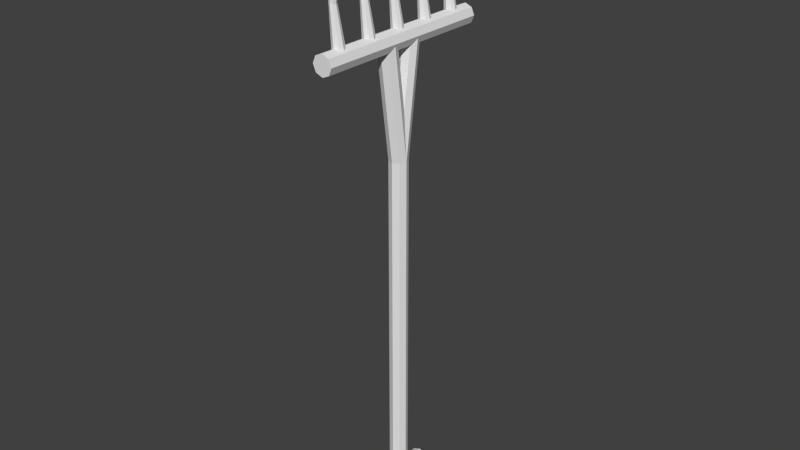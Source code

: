 # Source: Model_Source.blend  (saved by Blender 2.75.0; exported with 4.5.12 LTS)
import bpy
from mathutils import Matrix  # noqa: F401  (used for matrix-valued properties, if any)

bpy.ops.wm.read_factory_settings(use_empty=True)
scene = bpy.context.scene
scene.name = 'Scene'

# ---- collections
col_collection_1 = bpy.data.collections.new('Collection 1'); scene.collection.children.link(col_collection_1)
col_collection_2 = bpy.data.collections.new('Collection 2'); scene.collection.children.link(col_collection_2)
col_collection_2.hide_render = True
col_collection_2.hide_viewport = True
col_collection_3 = bpy.data.collections.new('Collection 3'); scene.collection.children.link(col_collection_3)
col_collection_3.hide_render = True
col_collection_3.hide_viewport = True

# ---- world
world_world = bpy.data.worlds.new('World'); scene.world = world_world
world_world.color = (0.05088, 0.05088, 0.05088)
world_world.use_sun_shadow = False
world_world.sun_shadow_jitter_overblur = 0.0
world_world.cycles.sampling_method = 'MANUAL'
world_world.cycles.sample_map_resolution = 256

# ---- meshes
me_cylinder = bpy.data.meshes.new('Cylinder')
me_cylinder.from_pydata([(0.0, 0.03, -0.73), (0.0, 0.03, 0.43), (0.02121, 0.02121, -0.73), (0.02121, 0.02121, 0.43), (0.03, -1.311e-09, -0.73), (0.03, -1.311e-09, 0.43), (0.02121, -0.02121, -0.73), (0.02121, -0.02121, 0.43), (-2.623e-09, -0.03, -0.73), (-2.623e-09, -0.03, 0.43), (-0.02121, -0.02121, -0.73), (-0.02121, -0.02121, 0.43), (-0.03, 3.577e-10, -0.73), (-0.03, 3.577e-10, 0.43), (-0.02121, 0.02121, -0.73), (-0.02121, 0.02121, 0.43), (-7.318e-10, 0.1122, -0.6963), (-7.318e-10, -0.1122, -0.6963), (0.0238, 0.1122, -0.7062), (0.0238, -0.1122, -0.7062), (0.03366, 0.1122, -0.73), (0.03366, -0.1122, -0.73), (0.0238, 0.1122, -0.7538), (0.0238, -0.1122, -0.7538), (-3.674e-09, 0.1122, -0.7637), (-3.674e-09, -0.1122, -0.7637), (-0.0238, 0.1122, -0.7538), (-0.0238, -0.1122, -0.7538), (-0.03366, 0.1122, -0.73), (-0.03366, -0.1122, -0.73), (-0.0238, 0.1122, -0.7062), (-0.0238, -0.1122, -0.7062), (0.0, -0.02, 0.8), (0.02121, -0.02879, 0.8), (0.03, -0.05, 0.8), (0.02121, -0.07121, 0.8), (-2.623e-09, -0.08, 0.8), (-0.02121, -0.07121, 0.8), (-0.03, -0.05, 0.8), (-0.02121, -0.02879, 0.8), (0.0, 0.08, 0.8), (0.02121, 0.07121, 0.8), (0.03, 0.05, 0.8), (0.02121, 0.02879, 0.8), (-2.623e-09, 0.02, 0.8), (-0.02121, 0.02879, 0.8), (-0.03, 0.05, 0.8), (-0.02121, 0.07121, 0.8), (6.705e-11, 0.308, 0.833), (6.705e-11, -0.308, 0.833), (0.02333, 0.308, 0.8233), (0.02333, -0.308, 0.8233), (0.033, 0.308, 0.8), (0.033, -0.308, 0.8), (0.02333, 0.308, 0.7767), (0.02333, -0.308, 0.7767), (-2.818e-09, 0.308, 0.767), (-2.818e-09, -0.308, 0.767), (-0.02333, 0.308, 0.7767), (-0.02333, -0.308, 0.7767), (-0.033, 0.308, 0.8), (-0.033, -0.308, 0.8), (-0.02333, 0.308, 0.8233), (-0.02333, -0.308, 0.8233), (-6.706e-11, -0.219, 0.8), (0.05, -0.2391, 1.2), (0.01485, -0.2252, 0.8), (0.05064, -0.2394, 1.2), (0.021, -0.24, 0.8), (0.0509, -0.24, 1.2), (0.01485, -0.2548, 0.8), (0.05064, -0.2406, 1.2), (-1.903e-09, -0.261, 0.8), (0.05, -0.2409, 1.2), (-0.01485, -0.2548, 0.8), (0.04936, -0.2406, 1.2), (-0.021, -0.24, 0.8), (0.0491, -0.24, 1.2), (-0.01485, -0.2252, 0.8), (0.04936, -0.2394, 1.2), (-6.706e-11, -0.099, 0.8), (0.05, -0.1191, 1.2), (0.01485, -0.1052, 0.8), (0.05064, -0.1194, 1.2), (0.021, -0.12, 0.8), (0.0509, -0.12, 1.2), (0.01485, -0.1348, 0.8), (0.05064, -0.1206, 1.2), (-1.903e-09, -0.141, 0.8), (0.05, -0.1209, 1.2), (-0.01485, -0.1348, 0.8), (0.04936, -0.1206, 1.2), (-0.021, -0.12, 0.8), (0.0491, -0.12, 1.2), (-0.01485, -0.1052, 0.8), (0.04936, -0.1194, 1.2), (-6.706e-11, 0.021, 0.8), (0.05, 0.0009, 1.2), (0.01485, 0.01485, 0.8), (0.05064, 0.0006364, 1.2), (0.021, -1.252e-08, 0.8), (0.0509, -3.909e-08, 1.2), (0.01485, -0.01485, 0.8), (0.05064, -0.0006364, 1.2), (-1.903e-09, -0.021, 0.8), (0.05, -0.0009, 1.2), (-0.01485, -0.01485, 0.8), (0.04936, -0.0006364, 1.2), (-0.021, -1.252e-08, 0.8), (0.0491, -3.909e-08, 1.2), (-0.01485, 0.01485, 0.8), (0.04936, 0.0006364, 1.2), (-6.706e-11, 0.141, 0.8), (0.05, 0.1209, 1.2), (0.01485, 0.1348, 0.8), (0.05064, 0.1206, 1.2), (0.021, 0.12, 0.8), (0.0509, 0.12, 1.2), (0.01485, 0.1052, 0.8), (0.05064, 0.1194, 1.2), (-1.903e-09, 0.099, 0.8), (0.05, 0.1191, 1.2), (-0.01485, 0.1052, 0.8), (0.04936, 0.1194, 1.2), (-0.021, 0.12, 0.8), (0.0491, 0.12, 1.2), (-0.01485, 0.1348, 0.8), (0.04936, 0.1206, 1.2), (-6.706e-11, 0.261, 0.8), (0.05, 0.2409, 1.2), (0.01485, 0.2548, 0.8), (0.05064, 0.2406, 1.2), (0.021, 0.24, 0.8), (0.0509, 0.24, 1.2), (0.01485, 0.2252, 0.8), (0.05064, 0.2394, 1.2), (-1.903e-09, 0.219, 0.8), (0.05, 0.2391, 1.2), (-0.01485, 0.2252, 0.8), (0.04936, 0.2394, 1.2), (-0.021, 0.24, 0.8), (0.0491, 0.24, 1.2), (-0.01485, 0.2548, 0.8), (0.04936, 0.2406, 1.2), (-0.008724, 0.12, 0.9459), (-0.03128, -2.325e-08, 0.9541), (-0.02, -0.132, 0.95), (-0.008724, -0.24, 0.9459), (-0.01203, 0.2315, 0.9471), (-0.02797, 0.1285, 0.9529), (-0.01203, 0.1285, 0.9471), (-0.02797, -0.008485, 0.9529), (-0.01203, -0.1285, 0.9471), (-0.02797, -0.2315, 0.9529), (-0.01203, -0.2315, 0.9471), (-0.02, 0.012, 0.95), (-0.008724, 0.24, 0.9459), (-0.03128, 0.12, 0.9541), (-0.02, -0.012, 0.95), (-0.008724, -0.12, 0.9459), (-0.03128, -0.24, 0.9541), (-0.02797, 0.2485, 0.9529), (-0.01203, 0.2485, 0.9471), (-0.02797, 0.1115, 0.9529), (-0.01203, -0.008485, 0.9471), (-0.02797, -0.1115, 0.9529), (-0.01203, -0.1115, 0.9471), (-0.02797, -0.2485, 0.9529), (-0.02, 0.132, 0.95), (-0.02, -0.228, 0.95), (-0.03128, 0.24, 0.9541), (-0.02, 0.108, 0.95), (-0.008724, -2.325e-08, 0.9459), (-0.03128, -0.12, 0.9541), (-0.02, -0.252, 0.95), (-0.02797, 0.2315, 0.9529), (-0.01203, 0.1115, 0.9471), (-0.02797, 0.008485, 0.9529), (-0.01203, 0.008485, 0.9471), (-0.02, 0.252, 0.95), (-0.01203, -0.2485, 0.9471), (-0.02, -0.108, 0.95), (-0.02797, -0.1285, 0.9529), (-0.02, 0.228, 0.95), (0.005418, -3.159e-08, 1.064), (-0.005361, -0.2453, 1.075), (0.003516, 0.2455, 1.066), (-0.007138, 0.12, 1.077), (0.003516, -0.1255, 1.066), (-0.0009845, 0.2324, 1.071), (0.005418, -0.24, 1.064), (0.003516, 0.005483, 1.066), (-0.007138, -0.12, 1.077), (-0.005361, 0.1147, 1.075), (-0.0009845, -0.007648, 1.071), (-0.0009845, 0.2476, 1.071), (-0.005361, -0.2347, 1.075), (-0.0009845, -0.1124, 1.071), (0.003516, 0.2345, 1.066), (-0.0009845, -0.2476, 1.071), (0.003516, -0.005483, 1.066), (0.005418, -0.12, 1.064), (0.003516, -0.2345, 1.066), (-0.005361, 0.1253, 1.075), (0.003516, -0.2455, 1.066), (0.005418, 0.12, 1.064), (-0.005361, 0.2347, 1.075), (-0.007138, 0.24, 1.077), (-0.0009845, 0.1276, 1.071), (-0.007138, -0.24, 1.077), (-0.005361, -0.1147, 1.075), (-0.0009845, -0.2324, 1.071), (0.003516, 0.1255, 1.066), (-0.007138, -3.219e-08, 1.077), (0.003516, 0.1145, 1.066), (-0.0009845, 0.1124, 1.071), (0.003516, -0.1145, 1.066), (-0.005361, 0.2453, 1.075), (0.005418, 0.24, 1.064), (-0.005361, -0.005334, 1.075), (-0.005361, -0.1253, 1.075), (-0.0009845, -0.1276, 1.071), (-0.005361, 0.005334, 1.075), (-0.0009845, 0.007648, 1.071)], [], [(0, 1, 3, 2), (2, 3, 5, 4), (4, 5, 7, 6), (6, 7, 9, 8), (8, 9, 11, 10), (10, 11, 13, 12), (5, 3, 33, 34), (14, 15, 1, 0), (12, 13, 15, 14), (16, 17, 19, 18), (18, 19, 21, 20), (20, 21, 23, 22), (22, 23, 25, 24), (24, 25, 27, 26), (26, 27, 29, 28), (19, 17, 31, 29, 27, 25, 23, 21), (30, 31, 17, 16), (28, 29, 31, 30), (16, 18, 20, 22, 24, 26, 28, 30), (11, 9, 36, 37), (1, 15, 39, 32), (3, 1, 32, 33), (7, 5, 34, 35), (13, 11, 37, 38), (9, 7, 35, 36), (15, 13, 38, 39), (3, 41, 42, 5), (9, 44, 45, 11), (15, 47, 40, 1), (1, 40, 41, 3), (5, 42, 43, 7), (11, 45, 46, 13), (7, 43, 44, 9), (13, 46, 47, 15), (48, 49, 51, 50), (50, 51, 53, 52), (52, 53, 55, 54), (54, 55, 57, 56), (56, 57, 59, 58), (58, 59, 61, 60), (62, 63, 49, 48), (60, 61, 63, 62), (51, 49, 63, 61, 59, 57, 55, 53), (48, 50, 52, 54, 56, 58, 60, 62), (211, 65, 67, 202), (202, 67, 69, 190), (68, 147, 180, 70), (70, 180, 174, 72), (72, 174, 167, 74), (74, 167, 160, 76), (196, 79, 65, 211), (209, 77, 79, 196), (197, 81, 83, 216), (216, 83, 85, 201), (84, 159, 152, 86), (86, 152, 146, 88), (88, 146, 182, 90), (90, 182, 173, 92), (210, 95, 81, 197), (192, 93, 95, 210), (223, 97, 99, 191), (191, 99, 101, 184), (100, 172, 164, 102), (102, 164, 158, 104), (104, 158, 151, 106), (106, 151, 145, 108), (222, 111, 97, 223), (213, 109, 111, 222), (208, 113, 115, 212), (212, 115, 117, 205), (116, 144, 176, 118), (118, 176, 171, 120), (120, 171, 163, 122), (122, 163, 157, 124), (203, 127, 113, 208), (187, 125, 127, 203), (195, 129, 131, 186), (186, 131, 133, 218), (132, 156, 148, 134), (134, 148, 183, 136), (136, 183, 175, 138), (138, 175, 170, 140), (217, 143, 129, 195), (207, 141, 143, 217), (148, 198, 189, 183), (163, 193, 187, 157), (108, 145, 177, 110), (96, 155, 178, 98), (159, 201, 188, 152), (174, 199, 185, 167), (130, 162, 156, 132), (176, 214, 215, 171), (151, 219, 213, 145), (92, 173, 165, 94), (80, 181, 166, 82), (147, 190, 204, 180), (142, 161, 179, 128), (114, 150, 144, 116), (164, 200, 194, 158), (182, 220, 192, 173), (76, 160, 153, 78), (64, 169, 154, 66), (183, 189, 206, 175), (126, 149, 168, 112), (98, 178, 172, 100), (152, 188, 221, 146), (167, 185, 209, 160), (156, 218, 198, 148), (171, 215, 193, 163), (110, 177, 155, 96), (82, 166, 159, 84), (180, 204, 199, 174), (140, 170, 161, 142), (128, 179, 162, 130), (144, 205, 214, 176), (158, 194, 219, 151), (94, 165, 181, 80), (66, 154, 147, 68), (175, 206, 207, 170), (124, 157, 149, 126), (112, 168, 150, 114), (172, 184, 200, 164), (146, 221, 220, 182), (78, 153, 169, 64), (67, 65, 79, 77, 75, 73, 71, 69), (83, 81, 95, 93, 91, 89, 87, 85), (99, 97, 111, 109, 107, 105, 103, 101), (115, 113, 127, 125, 123, 121, 119, 117), (131, 129, 143, 141, 139, 137, 135, 133), (179, 195, 186, 162), (161, 217, 195, 179), (201, 85, 87, 188), (185, 75, 77, 209), (154, 202, 190, 147), (160, 209, 196, 153), (150, 212, 205, 144), (157, 187, 203, 149), (220, 91, 93, 192), (188, 87, 89, 221), (204, 71, 73, 199), (153, 196, 211, 169), (169, 211, 202, 154), (168, 208, 212, 150), (149, 203, 208, 168), (219, 107, 109, 213), (200, 103, 105, 194), (221, 89, 91, 220), (178, 191, 184, 172), (206, 139, 141, 207), (193, 123, 125, 187), (214, 119, 121, 215), (145, 213, 222, 177), (194, 105, 107, 219), (184, 101, 103, 200), (155, 223, 191, 178), (177, 222, 223, 155), (198, 135, 137, 189), (189, 137, 139, 206), (215, 121, 123, 193), (205, 117, 119, 214), (166, 216, 201, 159), (173, 192, 210, 165), (162, 186, 218, 156), (170, 207, 217, 161), (199, 73, 75, 185), (190, 69, 71, 204), (218, 133, 135, 198), (181, 197, 216, 166), (165, 210, 197, 181)])
_uv = me_cylinder.uv_layers.new(name='UVMap')
_uv.uv.foreach_set('vector', [0.543, 0.45, 0.643, 0.45, 0.643, 0.55, 0.543, 0.55, 0.543, 0.45, 0.643, 0.45, 0.643, 0.55, 0.543, 0.55, 0.543, 0.45, 0.643, 0.45, 0.643, 0.55, 0.543, 0.55, 0.543, 0.45, 0.643, 0.45, 0.643, 0.55, 0.543, 0.55, 0.543, 0.45, 0.643, 0.45, 0.643, 0.55, 0.543, 0.55, 0.543, 0.45, 0.643, 0.45, 0.643, 0.55, 0.543, 0.55, 0.543, 0.45, 0.643, 0.45, 0.643, 0.55, 0.543, 0.55, 0.543, 0.45, 0.643, 0.45, 0.643, 0.55, 0.543, 0.55, 0.543, 0.45, 0.643, 0.45, 0.643, 0.55, 0.543, 0.55, 0.543, 0.45, 0.643, 0.45, 0.643, 0.55, 0.543, 0.55, 0.543, 0.45, 0.643, 0.45, 0.643, 0.55, 0.543, 0.55, 0.543, 0.45, 0.643, 0.45, 0.643, 0.55, 0.543, 0.55, 0.543, 0.45, 0.643, 0.45, 0.643, 0.55, 0.543, 0.55, 0.543, 0.45, 0.643, 0.45, 0.643, 0.55, 0.543, 0.55, 0.543, 0.45, 0.643, 0.45, 0.643, 0.55, 0.543, 0.55, 0.1373, 0.5624, 0.1726, 0.5478, 0.1873, 0.5124, 0.1726, 0.477, 0.1373, 0.4624, 0.1019, 0.477, 0.08725, 0.5124, 0.1019, 0.5478, 0.543, 0.45, 0.643, 0.45, 0.643, 0.55, 0.543, 0.55, 0.543, 0.45, 0.643, 0.45, 0.643, 0.55, 0.543, 0.55, 0.1373, 0.5624, 0.1726, 0.5478, 0.1873, 0.5124, 0.1726, 0.477, 0.1373, 0.4624, 0.1019, 0.477, 0.08725, 0.5124, 0.1019, 0.5478, 0.543, 0.45, 0.643, 0.45, 0.643, 0.55, 0.543, 0.55, 0.543, 0.45, 0.643, 0.45, 0.643, 0.55, 0.543, 0.55, 0.543, 0.45, 0.643, 0.45, 0.643, 0.55, 0.543, 0.55, 0.543, 0.45, 0.643, 0.45, 0.643, 0.55, 0.543, 0.55, 0.543, 0.45, 0.643, 0.45, 0.643, 0.55, 0.543, 0.55, 0.543, 0.45, 0.643, 0.45, 0.643, 0.55, 0.543, 0.55, 0.543, 0.45, 0.643, 0.45, 0.643, 0.55, 0.543, 0.55, 0.543, 0.45, 0.643, 0.45, 0.643, 0.55, 0.543, 0.55, 0.543, 0.45, 0.643, 0.45, 0.643, 0.55, 0.543, 0.55, 0.543, 0.45, 0.643, 0.45, 0.643, 0.55, 0.543, 0.55, 0.543, 0.45, 0.643, 0.45, 0.643, 0.55, 0.543, 0.55, 0.543, 0.45, 0.643, 0.45, 0.643, 0.55, 0.543, 0.55, 0.543, 0.45, 0.643, 0.45, 0.643, 0.55, 0.543, 0.55, 0.543, 0.45, 0.643, 0.45, 0.643, 0.55, 0.543, 0.55, 0.543, 0.45, 0.643, 0.45, 0.643, 0.55, 0.543, 0.55, 0.543, 0.45, 0.643, 0.45, 0.643, 0.55, 0.543, 0.55, 0.543, 0.45, 0.643, 0.45, 0.643, 0.55, 0.543, 0.55, 0.543, 0.45, 0.643, 0.45, 0.643, 0.55, 0.543, 0.55, 0.543, 0.45, 0.643, 0.45, 0.643, 0.55, 0.543, 0.55, 0.543, 0.45, 0.643, 0.45, 0.643, 0.55, 0.543, 0.55, 0.543, 0.45, 0.643, 0.45, 0.643, 0.55, 0.543, 0.55, 0.543, 0.45, 0.643, 0.45, 0.643, 0.55, 0.543, 0.55, 0.543, 0.45, 0.643, 0.45, 0.643, 0.55, 0.543, 0.55, 0.1373, 0.5624, 0.1726, 0.5478, 0.1873, 0.5124, 0.1726, 0.477, 0.1373, 0.4624, 0.1019, 0.477, 0.08725, 0.5124, 0.1019, 0.5478, 0.1373, 0.5624, 0.1726, 0.5478, 0.1873, 0.5124, 0.1726, 0.477, 0.1373, 0.4624, 0.1019, 0.477, 0.08725, 0.5124, 0.1019, 0.5478, 0.543, 0.45, 0.643, 0.45, 0.643, 0.55, 0.543, 0.55, 0.543, 0.45, 0.643, 0.45, 0.643, 0.55, 0.543, 0.55, 0.543, 0.45, 0.643, 0.45, 0.643, 0.55, 0.543, 0.55, 0.543, 0.45, 0.643, 0.45, 0.643, 0.55, 0.543, 0.55, 0.543, 0.45, 0.643, 0.45, 0.643, 0.55, 0.543, 0.55, 0.543, 0.45, 0.643, 0.45, 0.643, 0.55, 0.543, 0.55, 0.543, 0.45, 0.643, 0.45, 0.643, 0.55, 0.543, 0.55, 0.543, 0.45, 0.643, 0.45, 0.643, 0.55, 0.543, 0.55, 0.543, 0.45, 0.643, 0.45, 0.643, 0.55, 0.543, 0.55, 0.543, 0.45, 0.643, 0.45, 0.643, 0.55, 0.543, 0.55, 0.543, 0.45, 0.643, 0.45, 0.643, 0.55, 0.543, 0.55, 0.543, 0.45, 0.643, 0.45, 0.643, 0.55, 0.543, 0.55, 0.543, 0.45, 0.643, 0.45, 0.643, 0.55, 0.543, 0.55, 0.543, 0.45, 0.643, 0.45, 0.643, 0.55, 0.543, 0.55, 0.543, 0.45, 0.643, 0.45, 0.643, 0.55, 0.543, 0.55, 0.543, 0.45, 0.643, 0.45, 0.643, 0.55, 0.543, 0.55, 0.543, 0.45, 0.643, 0.45, 0.643, 0.55, 0.543, 0.55, 0.543, 0.45, 0.643, 0.45, 0.643, 0.55, 0.543, 0.55, 0.543, 0.45, 0.643, 0.45, 0.643, 0.55, 0.543, 0.55, 0.543, 0.45, 0.643, 0.45, 0.643, 0.55, 0.543, 0.55, 0.543, 0.45, 0.643, 0.45, 0.643, 0.55, 0.543, 0.55, 0.543, 0.45, 0.643, 0.45, 0.643, 0.55, 0.543, 0.55, 0.543, 0.45, 0.643, 0.45, 0.643, 0.55, 0.543, 0.55, 0.543, 0.45, 0.643, 0.45, 0.643, 0.55, 0.543, 0.55, 0.543, 0.45, 0.643, 0.45, 0.643, 0.55, 0.543, 0.55, 0.543, 0.45, 0.643, 0.45, 0.643, 0.55, 0.543, 0.55, 0.543, 0.45, 0.643, 0.45, 0.643, 0.55, 0.543, 0.55, 0.543, 0.45, 0.643, 0.45, 0.643, 0.55, 0.543, 0.55, 0.543, 0.45, 0.643, 0.45, 0.643, 0.55, 0.543, 0.55, 0.543, 0.45, 0.643, 0.45, 0.643, 0.55, 0.543, 0.55, 0.543, 0.45, 0.643, 0.45, 0.643, 0.55, 0.543, 0.55, 0.543, 0.45, 0.643, 0.45, 0.643, 0.55, 0.543, 0.55, 0.543, 0.45, 0.643, 0.45, 0.643, 0.55, 0.543, 0.55, 0.543, 0.45, 0.643, 0.45, 0.643, 0.55, 0.543, 0.55, 0.543, 0.45, 0.643, 0.45, 0.643, 0.55, 0.543, 0.55, 0.543, 0.45, 0.643, 0.45, 0.643, 0.55, 0.543, 0.55, 0.543, 0.45, 0.643, 0.45, 0.643, 0.55, 0.543, 0.55, 0.543, 0.45, 0.643, 0.45, 0.643, 0.55, 0.543, 0.55, 0.543, 0.45, 0.643, 0.45, 0.643, 0.55, 0.543, 0.55, 0.543, 0.45, 0.643, 0.45, 0.643, 0.55, 0.543, 0.55, 0.543, 0.45, 0.643, 0.45, 0.643, 0.55, 0.543, 0.55, 0.543, 0.45, 0.643, 0.45, 0.643, 0.55, 0.543, 0.55, 0.543, 0.45, 0.643, 0.45, 0.643, 0.55, 0.543, 0.55, 0.543, 0.45, 0.643, 0.45, 0.643, 0.55, 0.543, 0.55, 0.543, 0.45, 0.643, 0.45, 0.643, 0.55, 0.543, 0.55, 0.543, 0.45, 0.643, 0.45, 0.643, 0.55, 0.543, 0.55, 0.543, 0.45, 0.643, 0.45, 0.643, 0.55, 0.543, 0.55, 0.543, 0.45, 0.643, 0.45, 0.643, 0.55, 0.543, 0.55, 0.543, 0.45, 0.643, 0.45, 0.643, 0.55, 0.543, 0.55, 0.543, 0.45, 0.643, 0.45, 0.643, 0.55, 0.543, 0.55, 0.543, 0.45, 0.643, 0.45, 0.643, 0.55, 0.543, 0.55, 0.543, 0.45, 0.643, 0.45, 0.643, 0.55, 0.543, 0.55, 0.543, 0.45, 0.643, 0.45, 0.643, 0.55, 0.543, 0.55, 0.543, 0.45, 0.643, 0.45, 0.643, 0.55, 0.543, 0.55, 0.543, 0.45, 0.643, 0.45, 0.643, 0.55, 0.543, 0.55, 0.543, 0.45, 0.643, 0.45, 0.643, 0.55, 0.543, 0.55, 0.543, 0.45, 0.643, 0.45, 0.643, 0.55, 0.543, 0.55, 0.543, 0.45, 0.643, 0.45, 0.643, 0.55, 0.543, 0.55, 0.543, 0.45, 0.643, 0.45, 0.643, 0.55, 0.543, 0.55, 0.543, 0.45, 0.643, 0.45, 0.643, 0.55, 0.543, 0.55, 0.543, 0.45, 0.643, 0.45, 0.643, 0.55, 0.543, 0.55, 0.543, 0.45, 0.643, 0.45, 0.643, 0.55, 0.543, 0.55, 0.543, 0.45, 0.643, 0.45, 0.643, 0.55, 0.543, 0.55, 0.543, 0.45, 0.643, 0.45, 0.643, 0.55, 0.543, 0.55, 0.543, 0.45, 0.643, 0.45, 0.643, 0.55, 0.543, 0.55, 0.543, 0.45, 0.643, 0.45, 0.643, 0.55, 0.543, 0.55, 0.543, 0.45, 0.643, 0.45, 0.643, 0.55, 0.543, 0.55, 0.543, 0.45, 0.643, 0.45, 0.643, 0.55, 0.543, 0.55, 0.543, 0.45, 0.643, 0.45, 0.643, 0.55, 0.543, 0.55, 0.543, 0.45, 0.643, 0.45, 0.643, 0.55, 0.543, 0.55, 0.543, 0.45, 0.643, 0.45, 0.643, 0.55, 0.543, 0.55, 0.543, 0.45, 0.643, 0.45, 0.643, 0.55, 0.543, 0.55, 0.543, 0.45, 0.643, 0.45, 0.643, 0.55, 0.543, 0.55, 0.543, 0.45, 0.643, 0.45, 0.643, 0.55, 0.543, 0.55, 0.543, 0.45, 0.643, 0.45, 0.643, 0.55, 0.543, 0.55, 0.543, 0.45, 0.643, 0.45, 0.643, 0.55, 0.543, 0.55, 0.543, 0.45, 0.643, 0.45, 0.643, 0.55, 0.543, 0.55, 0.543, 0.45, 0.643, 0.45, 0.643, 0.55, 0.543, 0.55, 0.543, 0.45, 0.643, 0.45, 0.643, 0.55, 0.543, 0.55, 0.543, 0.45, 0.643, 0.45, 0.643, 0.55, 0.543, 0.55, 0.593, 0.55, 0.6284, 0.5354, 0.643, 0.5, 0.6284, 0.4646, 0.593, 0.45, 0.5577, 0.4646, 0.543, 0.5, 0.5577, 0.5354, 0.593, 0.55, 0.6284, 0.5354, 0.643, 0.5, 0.6284, 0.4646, 0.593, 0.45, 0.5577, 0.4646, 0.543, 0.5, 0.5577, 0.5354, 0.593, 0.55, 0.6284, 0.5354, 0.643, 0.5, 0.6284, 0.4646, 0.593, 0.45, 0.5577, 0.4646, 0.543, 0.5, 0.5577, 0.5354, 0.593, 0.55, 0.6284, 0.5354, 0.643, 0.5, 0.6284, 0.4646, 0.593, 0.45, 0.5577, 0.4646, 0.543, 0.5, 0.5577, 0.5354, 0.593, 0.55, 0.6284, 0.5354, 0.643, 0.5, 0.6284, 0.4646, 0.593, 0.45, 0.5577, 0.4646, 0.543, 0.5, 0.5577, 0.5354, 0.543, 0.45, 0.643, 0.45, 0.643, 0.55, 0.543, 0.55, 0.543, 0.45, 0.643, 0.45, 0.643, 0.55, 0.543, 0.55, 0.543, 0.45, 0.643, 0.45, 0.643, 0.55, 0.543, 0.55, 0.543, 0.45, 0.643, 0.45, 0.643, 0.55, 0.543, 0.55, 0.543, 0.45, 0.643, 0.45, 0.643, 0.55, 0.543, 0.55, 0.543, 0.45, 0.643, 0.45, 0.643, 0.55, 0.543, 0.55, 0.543, 0.45, 0.643, 0.45, 0.643, 0.55, 0.543, 0.55, 0.543, 0.45, 0.643, 0.45, 0.643, 0.55, 0.543, 0.55, 0.543, 0.45, 0.643, 0.45, 0.643, 0.55, 0.543, 0.55, 0.543, 0.45, 0.643, 0.45, 0.643, 0.55, 0.543, 0.55, 0.543, 0.45, 0.643, 0.45, 0.643, 0.55, 0.543, 0.55, 0.543, 0.45, 0.643, 0.45, 0.643, 0.55, 0.543, 0.55, 0.543, 0.45, 0.643, 0.45, 0.643, 0.55, 0.543, 0.55, 0.543, 0.45, 0.643, 0.45, 0.643, 0.55, 0.543, 0.55, 0.543, 0.45, 0.643, 0.45, 0.643, 0.55, 0.543, 0.55, 0.543, 0.45, 0.643, 0.45, 0.643, 0.55, 0.543, 0.55, 0.543, 0.45, 0.643, 0.45, 0.643, 0.55, 0.543, 0.55, 0.543, 0.45, 0.643, 0.45, 0.643, 0.55, 0.543, 0.55, 0.543, 0.45, 0.643, 0.45, 0.643, 0.55, 0.543, 0.55, 0.543, 0.45, 0.643, 0.45, 0.643, 0.55, 0.543, 0.55, 0.543, 0.45, 0.643, 0.45, 0.643, 0.55, 0.543, 0.55, 0.543, 0.45, 0.643, 0.45, 0.643, 0.55, 0.543, 0.55, 0.543, 0.45, 0.643, 0.45, 0.643, 0.55, 0.543, 0.55, 0.543, 0.45, 0.643, 0.45, 0.643, 0.55, 0.543, 0.55, 0.543, 0.45, 0.643, 0.45, 0.643, 0.55, 0.543, 0.55, 0.543, 0.45, 0.643, 0.45, 0.643, 0.55, 0.543, 0.55, 0.543, 0.45, 0.643, 0.45, 0.643, 0.55, 0.543, 0.55, 0.543, 0.45, 0.643, 0.45, 0.643, 0.55, 0.543, 0.55, 0.543, 0.45, 0.643, 0.45, 0.643, 0.55, 0.543, 0.55, 0.543, 0.45, 0.643, 0.45, 0.643, 0.55, 0.543, 0.55, 0.543, 0.45, 0.643, 0.45, 0.643, 0.55, 0.543, 0.55, 0.543, 0.45, 0.643, 0.45, 0.643, 0.55, 0.543, 0.55, 0.543, 0.45, 0.643, 0.45, 0.643, 0.55, 0.543, 0.55, 0.543, 0.45, 0.643, 0.45, 0.643, 0.55, 0.543, 0.55, 0.543, 0.45, 0.643, 0.45, 0.643, 0.55, 0.543, 0.55, 0.543, 0.45, 0.643, 0.45, 0.643, 0.55, 0.543, 0.55, 0.543, 0.45, 0.643, 0.45, 0.643, 0.55, 0.543, 0.55, 0.543, 0.45, 0.643, 0.45, 0.643, 0.55, 0.543, 0.55, 0.543, 0.45, 0.643, 0.45, 0.643, 0.55, 0.543, 0.55, 0.543, 0.45, 0.643, 0.45, 0.643, 0.55, 0.543, 0.55])
me_cylinder.use_remesh_preserve_volume = False
me_cylinder.use_remesh_preserve_attributes = False
me_cylinder.use_mirror_vertex_groups = False
me_cylinder.update()
me_cylinder_001 = bpy.data.meshes.new('Cylinder.001')
me_cylinder_001.from_pydata([(0.009511, 0.02988, -0.73), (0.0, 0.03, 0.43), (0.02121, 0.02121, 0.43), (0.02626, -0.02054, -0.73), (0.03, -1.311e-09, 0.43), (0.02121, -0.02121, 0.43), (-2.623e-09, -0.03, 0.43), (-0.03309, -0.004043, -0.73), (-0.02121, -0.02121, 0.43), (-0.03, 3.577e-10, 0.43), (-0.02121, 0.02121, 0.43), (-7.318e-10, 0.1122, -0.6963), (-7.318e-10, -0.1122, -0.6963), (0.0238, 0.1122, -0.7062), (0.0238, -0.1122, -0.7062), (0.03366, 0.1122, -0.73), (0.03366, -0.1122, -0.73), (0.0238, 0.1122, -0.7538), (0.0238, -0.1122, -0.7538), (-3.674e-09, 0.1122, -0.7637), (-3.674e-09, -0.1122, -0.7637), (-0.0238, 0.1122, -0.7538), (-0.0238, -0.1122, -0.7538), (-0.03366, 0.1122, -0.73), (-0.03366, -0.1122, -0.73), (-0.0238, 0.1122, -0.7062), (-0.0238, -0.1122, -0.7062), (-8.861e-10, -0.01789, 0.7999), (0.02791, -0.06605, 0.7999), (-0.0203, -0.07561, 0.7999), (-0.0203, 0.07561, 0.7999), (0.02791, 0.06605, 0.7999), (-1.227e-09, 0.01789, 0.7999), (6.705e-11, 0.308, 0.833), (6.705e-11, -0.308, 0.833), (0.02333, 0.308, 0.8233), (0.02333, -0.308, 0.8233), (0.033, 0.308, 0.8), (0.033, -0.308, 0.8), (0.02333, 0.308, 0.7767), (0.02333, -0.308, 0.7767), (-2.818e-09, 0.308, 0.767), (-2.818e-09, -0.308, 0.767), (-0.02333, 0.308, 0.7767), (-0.02333, -0.308, 0.7767), (-0.033, 0.308, 0.8), (-0.033, -0.308, 0.8), (-0.02333, 0.308, 0.8233), (-0.02333, -0.308, 0.8233), (0.05, -0.2391, 1.2), (0.01928, -0.24, 0.7994), (0.05064, -0.2394, 1.2), (0.0509, -0.24, 1.2), (0.05064, -0.2406, 1.2), (0.05, -0.2409, 1.2), (0.04936, -0.2406, 1.2), (0.0491, -0.24, 1.2), (-0.006563, -0.2183, 0.8), (0.04936, -0.2394, 1.2), (0.05, -0.1191, 1.2), (0.05064, -0.1194, 1.2), (0.0509, -0.12, 1.2), (0.05064, -0.1206, 1.2), (0.05, -0.1209, 1.2), (0.04936, -0.1206, 1.2), (0.0491, -0.12, 1.2), (-0.02116, -0.1034, 0.7998), (0.04936, -0.1194, 1.2), (0.05, 0.0009, 1.2), (0.05064, 0.0006364, 1.2), (0.0509, -3.909e-08, 1.2), (0.05064, -0.0006364, 1.2), (0.05, -0.0009, 1.2), (0.04936, -0.0006364, 1.2), (0.0491, -3.909e-08, 1.2), (-0.02116, 0.01663, 0.7998), (0.04936, 0.0006364, 1.2), (0.05, 0.1209, 1.2), (0.05064, 0.1206, 1.2), (0.0509, 0.12, 1.2), (0.05064, 0.1194, 1.2), (0.05, 0.1191, 1.2), (0.04936, 0.1194, 1.2), (0.0491, 0.12, 1.2), (-0.02116, 0.1366, 0.7998), (0.04936, 0.1206, 1.2), (0.05, 0.2409, 1.2), (0.05064, 0.2406, 1.2), (0.0509, 0.24, 1.2), (0.05064, 0.2394, 1.2), (0.05, 0.2391, 1.2), (0.04936, 0.2394, 1.2), (0.0491, 0.24, 1.2), (-0.02116, 0.2566, 0.7998), (0.04936, 0.2406, 1.2), (-0.03947, 0.000471, 0.7989), (-0.03947, 0.1205, 0.7989), (-0.01116, -0.2354, 0.9879), (-0.03947, 0.2405, 0.7989), (-0.03947, -0.1195, 0.7989), (-0.03121, -0.2623, 0.7996), (-0.04007, 0.1098, 0.7923), (-0.04007, -0.1302, 0.7923), (-0.04007, 0.2298, 0.7923), (-0.02498, -0.2334, 1.018), (-0.04007, -0.01018, 0.7923)], [], [(1, 2, 0), (3, 6, 8, 7), (4, 5, 3), (5, 6, 3), (28, 4, 2, 27), (8, 9, 7), (7, 10, 1, 0), (13, 11, 12, 14), (9, 10, 7), (15, 13, 14, 16), (17, 15, 16, 18), (19, 17, 18, 20), (19, 20, 22, 21), (21, 22, 24, 23), (25, 26, 12, 11), (14, 12, 26, 24, 22, 20, 18, 16), (23, 24, 26, 25), (29, 6, 5, 28), (11, 13, 15, 17, 19, 21, 23, 25), (2, 1, 27), (5, 4, 28), (10, 9, 29, 27), (2, 1, 30, 31), (5, 4, 31, 32), (8, 32, 30, 9), (33, 34, 36, 35), (37, 35, 36, 38), (39, 37, 38, 40), (39, 40, 42, 41), (41, 42, 44, 43), (43, 44, 46, 45), (47, 48, 34, 33), (45, 46, 48, 47), (97, 104, 49, 51), (36, 34, 48, 46, 44, 42, 40, 38), (33, 35, 37, 39, 41, 43, 45, 47), (99, 102, 67, 59), (97, 51, 52), (97, 100, 50), (104, 58, 49), (104, 56, 58), (99, 59, 60), (99, 60, 61), (0, 2, 4, 3), (95, 105, 76, 68), (102, 65, 67), (95, 68, 69), (95, 69, 70), (96, 101, 85, 77), (105, 74, 76), (96, 77, 78), (96, 78, 79), (98, 103, 94, 86), (101, 83, 85), (98, 86, 87), (98, 87, 88), (100, 55, 56, 104), (103, 92, 94), (57, 104, 97), (51, 49, 58, 56, 55, 54, 53, 52), (60, 59, 67, 65, 64, 63, 62, 61), (69, 68, 76, 74, 73, 72, 71, 70), (78, 77, 85, 83, 82, 81, 80, 79), (87, 86, 94, 92, 91, 90, 89, 88), (61, 62, 66), (66, 62, 63, 102), (64, 65, 102), (75, 71, 72, 105), (53, 54, 100), (73, 74, 105), (84, 80, 81, 101), (63, 64, 102), (91, 92, 103), (82, 83, 101), (93, 89, 90, 103), (72, 73, 105), (70, 71, 75), (90, 91, 103), (81, 82, 101), (79, 80, 84), (54, 55, 100), (52, 53, 97), (88, 89, 93), (8, 6, 29), (1, 10, 27), (9, 8, 29), (4, 2, 31), (6, 32, 8), (10, 30, 1), (6, 5, 32), (9, 30, 10), (66, 99, 61), (75, 95, 70), (84, 96, 79), (93, 98, 88), (57, 100, 104), (50, 57, 97), (97, 53, 100)])
_uv = me_cylinder_001.uv_layers.new(name='UVMap')
_uv.uv.foreach_set('vector', [0.643, 0.45, 0.643, 0.55, 0.543, 0.4885, 0.543, 0.45, 0.643, 0.45, 0.643, 0.55, 0.543, 0.55, 0.643, 0.45, 0.643, 0.55, 0.543, 0.4885, 0.643, 0.45, 0.643, 0.55, 0.543, 0.4755, 0.543, 0.55, 0.543, 0.45, 0.643, 0.45, 0.643, 0.55, 0.643, 0.45, 0.643, 0.55, 0.543, 0.4885, 0.543, 0.45, 0.643, 0.45, 0.643, 0.55, 0.543, 0.55, 0.543, 0.55, 0.543, 0.45, 0.643, 0.45, 0.643, 0.55, 0.643, 0.45, 0.643, 0.55, 0.543, 0.4755, 0.543, 0.55, 0.543, 0.45, 0.643, 0.45, 0.643, 0.55, 0.543, 0.55, 0.543, 0.45, 0.643, 0.45, 0.643, 0.55, 0.543, 0.55, 0.543, 0.45, 0.643, 0.45, 0.643, 0.55, 0.543, 0.45, 0.643, 0.45, 0.643, 0.55, 0.543, 0.55, 0.543, 0.45, 0.643, 0.45, 0.643, 0.55, 0.543, 0.55, 0.543, 0.45, 0.643, 0.45, 0.643, 0.55, 0.543, 0.55, 0.1373, 0.5624, 0.1726, 0.5478, 0.1873, 0.5124, 0.1726, 0.477, 0.1373, 0.4624, 0.1019, 0.477, 0.08725, 0.5124, 0.1019, 0.5478, 0.543, 0.45, 0.643, 0.45, 0.643, 0.55, 0.543, 0.55, 0.543, 0.55, 0.543, 0.45, 0.643, 0.45, 0.643, 0.55, 0.1373, 0.5624, 0.1726, 0.5478, 0.1873, 0.5124, 0.1726, 0.477, 0.1373, 0.4624, 0.1019, 0.477, 0.08725, 0.5124, 0.1019, 0.5478, 0.543, 0.45, 0.643, 0.45, 0.6142, 0.55, 0.543, 0.45, 0.643, 0.45, 0.5749, 0.55, 0.543, 0.45, 0.643, 0.45, 0.643, 0.55, 0.543, 0.55, 0.543, 0.55, 0.543, 0.45, 0.643, 0.45, 0.643, 0.55, 0.543, 0.55, 0.543, 0.45, 0.643, 0.45, 0.643, 0.55, 0.543, 0.45, 0.643, 0.45, 0.643, 0.55, 0.543, 0.55, 0.543, 0.45, 0.643, 0.45, 0.643, 0.55, 0.543, 0.55, 0.543, 0.55, 0.543, 0.45, 0.643, 0.45, 0.643, 0.55, 0.543, 0.55, 0.543, 0.45, 0.643, 0.45, 0.643, 0.55, 0.543, 0.45, 0.643, 0.45, 0.643, 0.55, 0.543, 0.55, 0.543, 0.45, 0.643, 0.45, 0.643, 0.55, 0.543, 0.55, 0.543, 0.45, 0.643, 0.45, 0.643, 0.55, 0.543, 0.55, 0.543, 0.45, 0.643, 0.45, 0.643, 0.55, 0.543, 0.55, 0.543, 0.45, 0.643, 0.45, 0.643, 0.55, 0.543, 0.55, 0.543, 0.55, 0.543, 0.45, 0.643, 0.45, 0.643, 0.55, 0.1373, 0.5624, 0.1726, 0.5478, 0.1873, 0.5124, 0.1726, 0.477, 0.1373, 0.4624, 0.1019, 0.477, 0.08725, 0.5124, 0.1019, 0.5478, 0.1373, 0.5624, 0.1726, 0.5478, 0.1873, 0.5124, 0.1726, 0.477, 0.1373, 0.4624, 0.1019, 0.477, 0.08725, 0.5124, 0.1019, 0.5478, 0.543, 0.55, 0.543, 0.45, 0.643, 0.45, 0.643, 0.55, 0.543, 0.4878, 0.643, 0.45, 0.643, 0.55, 0.643, 0.45, 0.643, 0.55, 0.543, 0.4762, 0.543, 0.4519, 0.643, 0.45, 0.643, 0.55, 0.543, 0.4896, 0.643, 0.45, 0.643, 0.55, 0.543, 0.5254, 0.643, 0.45, 0.643, 0.55, 0.543, 0.45, 0.643, 0.45, 0.643, 0.55, 0.543, 0.45, 0.643, 0.45, 0.643, 0.55, 0.543, 0.55, 0.543, 0.55, 0.543, 0.45, 0.643, 0.45, 0.643, 0.55, 0.543, 0.4896, 0.643, 0.45, 0.643, 0.55, 0.543, 0.5254, 0.643, 0.45, 0.643, 0.55, 0.543, 0.45, 0.643, 0.45, 0.643, 0.55, 0.543, 0.55, 0.543, 0.45, 0.643, 0.45, 0.643, 0.55, 0.543, 0.4895, 0.643, 0.45, 0.643, 0.55, 0.543, 0.5253, 0.643, 0.45, 0.643, 0.55, 0.543, 0.45, 0.643, 0.45, 0.643, 0.55, 0.543, 0.55, 0.543, 0.45, 0.643, 0.45, 0.643, 0.55, 0.543, 0.4896, 0.643, 0.45, 0.643, 0.55, 0.543, 0.5253, 0.643, 0.45, 0.643, 0.55, 0.543, 0.45, 0.643, 0.45, 0.643, 0.55, 0.543, 0.45, 0.643, 0.45, 0.643, 0.55, 0.543, 0.55, 0.543, 0.4895, 0.643, 0.45, 0.643, 0.55, 0.543, 0.514, 0.643, 0.45, 0.643, 0.55, 0.593, 0.55, 0.6284, 0.5354, 0.643, 0.5, 0.6284, 0.4646, 0.593, 0.45, 0.5577, 0.4646, 0.543, 0.5, 0.5577, 0.5354, 0.593, 0.55, 0.6284, 0.5354, 0.643, 0.5, 0.6284, 0.4646, 0.593, 0.45, 0.5577, 0.4646, 0.543, 0.5, 0.5577, 0.5354, 0.593, 0.55, 0.6284, 0.5354, 0.643, 0.5, 0.6284, 0.4646, 0.593, 0.45, 0.5577, 0.4646, 0.543, 0.5, 0.5577, 0.5354, 0.593, 0.55, 0.6284, 0.5354, 0.643, 0.5, 0.6284, 0.4646, 0.593, 0.45, 0.5577, 0.4646, 0.543, 0.5, 0.5577, 0.5354, 0.593, 0.55, 0.6284, 0.5354, 0.643, 0.5, 0.6284, 0.4646, 0.593, 0.45, 0.5577, 0.4646, 0.543, 0.5, 0.5577, 0.5354, 0.643, 0.45, 0.643, 0.55, 0.543, 0.5123, 0.543, 0.45, 0.643, 0.45, 0.643, 0.55, 0.543, 0.55, 0.643, 0.45, 0.643, 0.55, 0.543, 0.541, 0.543, 0.45, 0.643, 0.45, 0.643, 0.55, 0.543, 0.55, 0.643, 0.45, 0.643, 0.55, 0.543, 0.55, 0.643, 0.45, 0.643, 0.55, 0.543, 0.5411, 0.543, 0.45, 0.643, 0.45, 0.643, 0.55, 0.543, 0.55, 0.643, 0.45, 0.643, 0.55, 0.543, 0.4912, 0.643, 0.45, 0.643, 0.55, 0.543, 0.5411, 0.643, 0.45, 0.643, 0.55, 0.543, 0.541, 0.543, 0.45, 0.643, 0.45, 0.643, 0.55, 0.543, 0.55, 0.643, 0.45, 0.643, 0.55, 0.543, 0.4912, 0.643, 0.45, 0.643, 0.55, 0.543, 0.5122, 0.643, 0.45, 0.643, 0.55, 0.543, 0.4912, 0.643, 0.45, 0.643, 0.55, 0.543, 0.4912, 0.643, 0.45, 0.643, 0.55, 0.543, 0.5123, 0.643, 0.45, 0.643, 0.55, 0.543, 0.4912, 0.643, 0.45, 0.643, 0.55, 0.543, 0.4703, 0.643, 0.45, 0.643, 0.55, 0.543, 0.5122, 0.543, 0.45, 0.643, 0.45, 0.5785, 0.55, 0.543, 0.45, 0.643, 0.45, 0.5856, 0.55, 0.543, 0.45, 0.643, 0.45, 0.6111, 0.55, 0.543, 0.55, 0.543, 0.45, 0.643, 0.4819, 0.543, 0.45, 0.643, 0.4788, 0.543, 0.55, 0.543, 0.45, 0.643, 0.4855, 0.543, 0.55, 0.543, 0.55, 0.543, 0.45, 0.643, 0.5074, 0.543, 0.45, 0.643, 0.5181, 0.543, 0.55, 0.543, 0.55, 0.543, 0.45, 0.643, 0.55, 0.543, 0.55, 0.543, 0.45, 0.643, 0.55, 0.543, 0.55, 0.543, 0.45, 0.643, 0.55, 0.543, 0.55, 0.543, 0.45, 0.643, 0.55, 0.543, 0.55, 0.543, 0.45, 0.643, 0.497, 0.543, 0.55, 0.543, 0.45, 0.643, 0.5137, 0.543, 0.45, 0.643, 0.45, 0.543, 0.55])
me_cylinder_001.use_remesh_preserve_volume = False
me_cylinder_001.use_remesh_preserve_attributes = False
me_cylinder_001.use_mirror_vertex_groups = False
me_cylinder_001.update()
me_cylinder_002 = bpy.data.meshes.new('Cylinder.002')
me_cylinder_002.from_pydata([(0.009511, 0.02988, -0.73), (0.0, 0.03, 0.43), (0.02121, 0.02121, 0.43), (0.02626, -0.02054, -0.73), (0.03, -1.311e-09, 0.43), (0.02121, -0.02121, 0.43), (-2.623e-09, -0.03, 0.43), (-0.03309, -0.004043, -0.73), (-0.02121, -0.02121, 0.43), (-0.03, 3.577e-10, 0.43), (-0.02121, 0.02121, 0.43), (-8.861e-10, -0.01789, 0.7999), (0.02791, -0.06605, 0.7999), (-0.0203, -0.07561, 0.7999), (-0.0203, 0.07561, 0.7999), (0.02791, 0.06605, 0.7999), (-1.227e-09, 0.01789, 0.7999), (6.705e-11, 0.308, 0.833), (6.705e-11, -0.308, 0.833), (0.02333, 0.308, 0.8233), (0.02333, -0.308, 0.8233), (0.033, 0.308, 0.8), (0.033, -0.308, 0.8), (0.02333, 0.308, 0.7767), (0.02333, -0.308, 0.7767), (-2.818e-09, 0.308, 0.767), (-2.818e-09, -0.308, 0.767), (-0.02333, 0.308, 0.7767), (-0.02333, -0.308, 0.7767), (-0.033, 0.308, 0.8), (-0.033, -0.308, 0.8), (-0.02333, 0.308, 0.8233), (-0.02333, -0.308, 0.8233)], [], [(1, 2, 0), (3, 6, 8, 7), (4, 5, 3), (5, 6, 3), (12, 4, 2, 11), (8, 9, 7), (7, 10, 1, 0), (9, 10, 7), (13, 6, 5, 12), (2, 1, 11), (5, 4, 12), (10, 9, 13, 11), (2, 1, 14, 15), (5, 4, 15, 16), (8, 16, 14, 9), (17, 18, 20, 19), (21, 19, 20, 22), (23, 21, 22, 24), (23, 24, 26, 25), (25, 26, 28, 27), (27, 28, 30, 29), (31, 32, 18, 17), (29, 30, 32, 31), (20, 18, 32, 30, 28, 26, 24, 22), (17, 19, 21, 23, 25, 27, 29, 31), (0, 2, 4, 3), (8, 6, 13), (1, 10, 11), (9, 8, 13), (4, 2, 15), (6, 16, 8), (10, 14, 1), (6, 5, 16), (9, 14, 10), (0, 3, 7)])
_uv = me_cylinder_002.uv_layers.new(name='UVMap')
_uv.uv.foreach_set('vector', [0.643, 0.45, 0.643, 0.55, 0.543, 0.4885, 0.543, 0.45, 0.643, 0.45, 0.643, 0.55, 0.543, 0.55, 0.643, 0.45, 0.643, 0.55, 0.543, 0.4885, 0.643, 0.45, 0.643, 0.55, 0.543, 0.4755, 0.543, 0.55, 0.543, 0.45, 0.643, 0.45, 0.643, 0.55, 0.643, 0.45, 0.643, 0.55, 0.543, 0.4885, 0.543, 0.45, 0.643, 0.45, 0.643, 0.55, 0.543, 0.55, 0.643, 0.45, 0.643, 0.55, 0.543, 0.4755, 0.543, 0.55, 0.543, 0.45, 0.643, 0.45, 0.643, 0.55, 0.543, 0.45, 0.643, 0.45, 0.6142, 0.55, 0.543, 0.45, 0.643, 0.45, 0.5749, 0.55, 0.543, 0.45, 0.643, 0.45, 0.643, 0.55, 0.543, 0.55, 0.543, 0.55, 0.543, 0.45, 0.643, 0.45, 0.643, 0.55, 0.543, 0.55, 0.543, 0.45, 0.643, 0.45, 0.643, 0.55, 0.543, 0.45, 0.643, 0.45, 0.643, 0.55, 0.543, 0.55, 0.543, 0.45, 0.643, 0.45, 0.643, 0.55, 0.543, 0.55, 0.543, 0.55, 0.543, 0.45, 0.643, 0.45, 0.643, 0.55, 0.543, 0.55, 0.543, 0.45, 0.643, 0.45, 0.643, 0.55, 0.543, 0.45, 0.643, 0.45, 0.643, 0.55, 0.543, 0.55, 0.543, 0.45, 0.643, 0.45, 0.643, 0.55, 0.543, 0.55, 0.543, 0.45, 0.643, 0.45, 0.643, 0.55, 0.543, 0.55, 0.543, 0.45, 0.643, 0.45, 0.643, 0.55, 0.543, 0.55, 0.543, 0.45, 0.643, 0.45, 0.643, 0.55, 0.543, 0.55, 0.1373, 0.5624, 0.1726, 0.5478, 0.1873, 0.5124, 0.1726, 0.477, 0.1373, 0.4624, 0.1019, 0.477, 0.08725, 0.5124, 0.1019, 0.5478, 0.1373, 0.5624, 0.1726, 0.5478, 0.1873, 0.5124, 0.1726, 0.477, 0.1373, 0.4624, 0.1019, 0.477, 0.08725, 0.5124, 0.1019, 0.5478, 0.543, 0.45, 0.643, 0.45, 0.643, 0.55, 0.543, 0.55, 0.543, 0.45, 0.643, 0.45, 0.5785, 0.55, 0.543, 0.45, 0.643, 0.45, 0.5856, 0.55, 0.543, 0.45, 0.643, 0.45, 0.6111, 0.55, 0.543, 0.55, 0.543, 0.45, 0.643, 0.4819, 0.543, 0.45, 0.643, 0.4788, 0.543, 0.55, 0.543, 0.45, 0.643, 0.4855, 0.543, 0.55, 0.543, 0.55, 0.543, 0.45, 0.643, 0.5074, 0.543, 0.45, 0.643, 0.5181, 0.543, 0.55, 0.6419, 0.479, 0.6419, 0.4721, 0.6695, 0.4766])
me_cylinder_002.use_remesh_preserve_volume = False
me_cylinder_002.use_remesh_preserve_attributes = False
me_cylinder_002.use_mirror_vertex_groups = False
me_cylinder_002.update()

# ---- objects
ob_model_0 = bpy.data.objects.new('Model_0', me_cylinder)
ob_model_1 = bpy.data.objects.new('Model_1', me_cylinder_001)
ob_model_2 = bpy.data.objects.new('Model_2', me_cylinder_002)

# ---- transforms, parenting, visibility, modifiers, constraints
ob_model_0.location = (0.0, 0.0, 0.0)
ob_model_0.lineart.crease_threshold = 0.0
ob_model_1.location = (0.0, 0.0, 0.0)
ob_model_1.lineart.crease_threshold = 0.0
ob_model_2.location = (0.0, 0.0, 0.0)
ob_model_2.lineart.crease_threshold = 0.0

# ---- collection membership
col_collection_1.objects.link(ob_model_0)
col_collection_2.objects.link(ob_model_1)
col_collection_3.objects.link(ob_model_2)

# ---- scene / render settings (as saved in the file)
scene.frame_start = 1; scene.frame_end = 250; scene.frame_set(1)
scene.render.engine = 'BLENDER_EEVEE_NEXT'
scene.render.resolution_percentage = 50
scene.render.dither_intensity = 0.0
scene.cycles.use_denoising = False
scene.cycles.samples = 10
scene.cycles.sampling_pattern = 'TABULATED_SOBOL'
scene.cycles.light_sampling_threshold = 0.0
scene.cycles.use_adaptive_sampling = False
scene.cycles.use_light_tree = False
scene.cycles.blur_glossy = 0.0
scene.cycles.pixel_filter_type = 'GAUSSIAN'
scene.cycles.sample_clamp_indirect = 0.0
scene.view_settings.view_transform = 'Standard'
bpy.context.view_layer.update()

# ---- added for rendering (the .blend has no active camera and no usable light): camera, sun
cam_auto = bpy.data.cameras.new('AutoCamera')
cam_auto.lens = 50.0
cam_auto.sensor_width = 36.0
cam_auto.clip_end = 1000.0
ob_auto_camera = bpy.data.objects.new('AutoCamera', cam_auto)
scene.collection.objects.link(ob_auto_camera)
ob_auto_camera.location = (1.9114, -2.28718, 1.74296)
ob_auto_camera.rotation_euler = (1.09748, -7.21219e-08, 0.694738)
scene.camera = ob_auto_camera
light_auto_sun = bpy.data.lights.new('AutoSun', 'SUN')
light_auto_sun.energy = 3.0
light_auto_sun.angle = 0.0523599
ob_auto_sun = bpy.data.objects.new('AutoSun', light_auto_sun)
scene.collection.objects.link(ob_auto_sun)
ob_auto_sun.rotation_euler = (0.872665, 0.174533, 0.523599)
bpy.context.view_layer.update()
